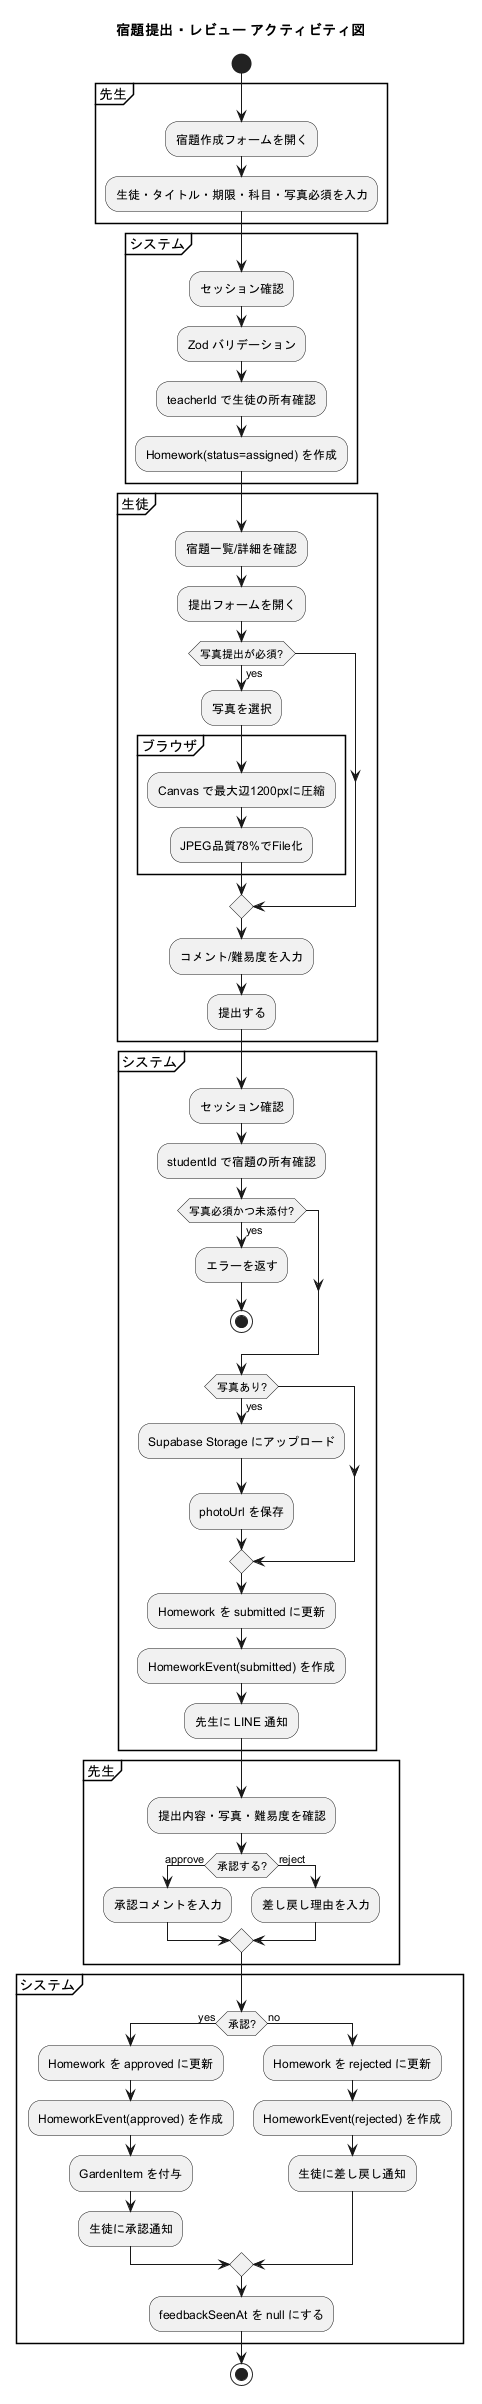

The diagram above was rendered by PlantUML. Its source (embedded in the PNG):
@startuml
title 宿題提出・レビュー アクティビティ図
start

partition "先生" {
  :宿題作成フォームを開く;
  :生徒・タイトル・期限・科目・写真必須を入力;
}

partition "システム" {
  :セッション確認;
  :Zod バリデーション;
  :teacherId で生徒の所有確認;
  :Homework(status=assigned) を作成;
}

partition "生徒" {
  :宿題一覧/詳細を確認;
  :提出フォームを開く;
  if (写真提出が必須?) then (yes)
    :写真を選択;
    partition "ブラウザ" {
      :Canvas で最大辺1200pxに圧縮;
      :JPEG品質78%でFile化;
    }
  endif
  :コメント/難易度を入力;
  :提出する;
}

partition "システム" {
  :セッション確認;
  :studentId で宿題の所有確認;
  if (写真必須かつ未添付?) then (yes)
    :エラーを返す;
    stop
  endif
  if (写真あり?) then (yes)
    :Supabase Storage にアップロード;
    :photoUrl を保存;
  endif
  :Homework を submitted に更新;
  :HomeworkEvent(submitted) を作成;
  :先生に LINE 通知;
}

partition "先生" {
  :提出内容・写真・難易度を確認;
  if (承認する?) then (approve)
    :承認コメントを入力;
  else (reject)
    :差し戻し理由を入力;
  endif
}

partition "システム" {
  if (承認?) then (yes)
    :Homework を approved に更新;
    :HomeworkEvent(approved) を作成;
    :GardenItem を付与;
    :生徒に承認通知;
  else (no)
    :Homework を rejected に更新;
    :HomeworkEvent(rejected) を作成;
    :生徒に差し戻し通知;
  endif
  :feedbackSeenAt を null にする;
}

stop
@enduml